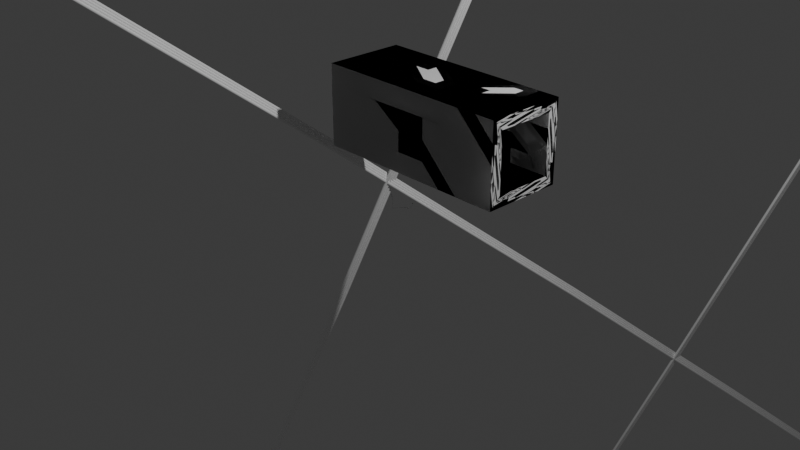 # Source: wireGen_4.3_.blend  (saved by Blender 4.3.32; exported with 4.5.12 LTS)
import bpy
from mathutils import Matrix  # noqa: F401  (used for matrix-valued properties, if any)

bpy.ops.wm.read_factory_settings(use_empty=True)
scene = bpy.context.scene
scene.name = 'Scene'

# ---- collections
col_collection = bpy.data.collections.new('Collection'); scene.collection.children.link(col_collection)

# ---- materials (node trees are filled in below, after node groups)
mat_wirematerial = bpy.data.materials.new('wireMaterial')
mat_material_002 = bpy.data.materials.new('Material.002')
mat_material_004 = bpy.data.materials.new('Material.004')
mat_material_005 = bpy.data.materials.new('Material.005')

# ---- node groups
ng_wiregen_001 = bpy.data.node_groups.new('wireGen.001', 'GeometryNodeTree')
_s = ng_wiregen_001.interface.new_socket(name='Geometry', in_out='OUTPUT', socket_type='NodeSocketGeometry')
_s = ng_wiregen_001.interface.new_socket(name='wireNumber', in_out='OUTPUT', socket_type='NodeSocketFloat')
_s.default_attribute_name = 'wirenumber'
_s.description = 'wireNumber'
_s = ng_wiregen_001.interface.new_socket(name='Geometry', in_out='INPUT', socket_type='NodeSocketGeometry')
_s = ng_wiregen_001.interface.new_socket(name='Amount', in_out='INPUT', socket_type='NodeSocketInt')
_s.default_value = 3
_s.min_value = 0
# nodes of 'wireGen.001' reference scene objects; filled in after objects exist
ng_wires = bpy.data.node_groups.new('wires', 'GeometryNodeTree')
_s = ng_wires.interface.new_socket(name='Geometry', in_out='OUTPUT', socket_type='NodeSocketGeometry')
_s = ng_wires.interface.new_socket(name='wireNumber', in_out='OUTPUT', socket_type='NodeSocketFloat')
_s.default_attribute_name = 'wirenumber'
_s.description = 'wireNumber'
_s = ng_wires.interface.new_socket(name='Amount', in_out='OUTPUT', socket_type='NodeSocketInt')
_s.default_value = 3
_s.min_value = 0
_s = ng_wires.interface.new_socket(name='Geometry', in_out='INPUT', socket_type='NodeSocketGeometry')
_s = ng_wires.interface.new_socket(name='Amount', in_out='INPUT', socket_type='NodeSocketInt')
_s.default_value = 3
_s.min_value = 0
ng_wires.is_modifier = True
_N = ng_wires.nodes; _L = ng_wires.links
n0 = _N.new('NodeGroupInput'); n0.name = 'Group Input'; n0.location = (-820, 20)
n1 = _N.new('GeometryNodeGroup'); n1.name = 'Group.001'; n1.location = (-540, 100)
n1.node_tree = ng_wiregen_001
n2 = _N.new('NodeGroupOutput'); n2.name = 'Group Output'; n2.location = (-320, 80)
n2.inputs[2].default_value = 3
_L.new(n0.outputs[1], n1.inputs[1])
_L.new(n0.outputs[0], n1.inputs[0])
_L.new(n1.outputs[0], n2.inputs[0])
_L.new(n1.outputs[1], n2.inputs[1])
n2.is_active_output = True
ng_geometry_nodes = bpy.data.node_groups.new('Geometry Nodes', 'GeometryNodeTree')
_s = ng_geometry_nodes.interface.new_socket(name='Geometry', in_out='OUTPUT', socket_type='NodeSocketGeometry')
_s = ng_geometry_nodes.interface.new_socket(name='wireNumber', in_out='OUTPUT', socket_type='NodeSocketFloat')
_s.default_attribute_name = 'wirenumber'
_s.description = 'wireNumber'
_s = ng_geometry_nodes.interface.new_socket(name='Geometry', in_out='INPUT', socket_type='NodeSocketGeometry')
_s = ng_geometry_nodes.interface.new_socket(name='Amount', in_out='INPUT', socket_type='NodeSocketInt')
_s.default_value = 3
_s.min_value = 0
ng_geometry_nodes.is_modifier = True
_N = ng_geometry_nodes.nodes; _L = ng_geometry_nodes.links
n0 = _N.new('NodeGroupInput'); n0.name = 'Group Input'; n0.location = (-340, 0)
n1 = _N.new('NodeGroupOutput'); n1.name = 'Group Output'; n1.location = (200, 0)
n2 = _N.new('GeometryNodeGroup'); n2.name = 'Group'; n2.location = (-35, 29)
n2.node_tree = ng_wiregen_001
_L.new(n2.outputs[0], n1.inputs[0])
_L.new(n0.outputs[0], n2.inputs[0])
_L.new(n0.outputs[1], n2.inputs[1])
_L.new(n2.outputs[1], n1.inputs[1])
n1.is_active_output = True

# ---- material node trees
mat_wirematerial.use_nodes = True; mat_wirematerial.node_tree.nodes.clear()
_N = mat_wirematerial.node_tree.nodes; _L = mat_wirematerial.node_tree.links
n0 = _N.new('ShaderNodeBsdfPrincipled'); n0.name = 'Principled BSDF'; n0.location = (160, 300)
n1 = _N.new('ShaderNodeOutputMaterial'); n1.name = 'Material Output'; n1.location = (450, 300)
n2 = _N.new('ShaderNodeObjectInfo'); n2.name = 'Object Info'; n2.location = (-560, 260)
n3 = _N.new('ShaderNodeAttribute'); n3.name = 'Attribute'; n3.location = (-580, 80)
n3.attribute_name = 'WireNumber'
n4 = _N.new('ShaderNodeValToRGB'); n4.name = 'Color Ramp'; n4.location = (-180, 200)
n4.color_ramp.interpolation = 'CONSTANT'
n4.color_ramp.hue_interpolation = 'FAR'
while len(n4.color_ramp.elements) > 1: n4.color_ramp.elements.remove(n4.color_ramp.elements[-1])
n4.color_ramp.elements[0].position = 0.0; n4.color_ramp.elements[0].color = (1.0, 1.0, 1.0, 1.0)
_e = n4.color_ramp.elements.new(0.1762); _e.color = (1.0, 0.006655, 0.0, 1.0)
_e = n4.color_ramp.elements.new(0.4642); _e.color = (0.0, 0.0, 0.0, 1.0)
_e = n4.color_ramp.elements.new(0.7221); _e.color = (0.0, 0.007311, 1.0, 1.0)
_L.new(n0.outputs[0], n1.inputs[0])
_L.new(n4.outputs[0], n0.inputs[0])
_L.new(n3.outputs[2], n4.inputs[0])
n1.is_active_output = True
mat_material_002.use_nodes = True; mat_material_002.node_tree.nodes.clear()
_N = mat_material_002.node_tree.nodes; _L = mat_material_002.node_tree.links
n0 = _N.new('ShaderNodeBsdfPrincipled'); n0.name = 'Principled BSDF'; n0.location = (10, 300)
n0.inputs[0].default_value = (0.0035, 0.0, 0.8001, 1.0)
n1 = _N.new('ShaderNodeOutputMaterial'); n1.name = 'Material Output'; n1.location = (300, 300)
_L.new(n0.outputs[0], n1.inputs[0])
n1.is_active_output = True
mat_material_004.use_nodes = True; mat_material_004.node_tree.nodes.clear()
_N = mat_material_004.node_tree.nodes; _L = mat_material_004.node_tree.links
n0 = _N.new('ShaderNodeBsdfPrincipled'); n0.name = 'Principled BSDF'; n0.location = (160, 300)
n1 = _N.new('ShaderNodeOutputMaterial'); n1.name = 'Material Output'; n1.location = (450, 300)
n2 = _N.new('ShaderNodeObjectInfo'); n2.name = 'Object Info'; n2.location = (-560, 260)
n3 = _N.new('ShaderNodeAttribute'); n3.name = 'Attribute'; n3.location = (-580, 80)
n3.attribute_name = 'wireNumber'
n4 = _N.new('ShaderNodeValToRGB'); n4.name = 'Color Ramp'; n4.location = (-180, 200)
n4.color_ramp.interpolation = 'CONSTANT'
n4.color_ramp.hue_interpolation = 'FAR'
while len(n4.color_ramp.elements) > 1: n4.color_ramp.elements.remove(n4.color_ramp.elements[-1])
n4.color_ramp.elements[0].position = 0.0; n4.color_ramp.elements[0].color = (1.0, 1.0, 1.0, 1.0)
_e = n4.color_ramp.elements.new(0.1762); _e.color = (1.0, 0.006655, 0.0, 1.0)
_e = n4.color_ramp.elements.new(0.4642); _e.color = (0.0, 0.0, 0.0, 1.0)
_e = n4.color_ramp.elements.new(0.7221); _e.color = (0.0, 0.007311, 1.0, 1.0)
_L.new(n0.outputs[0], n1.inputs[0])
_L.new(n4.outputs[0], n0.inputs[0])
_L.new(n3.outputs[2], n4.inputs[0])
n1.is_active_output = True
mat_material_005.use_nodes = True; mat_material_005.node_tree.nodes.clear()
_N = mat_material_005.node_tree.nodes; _L = mat_material_005.node_tree.links
n0 = _N.new('ShaderNodeBsdfPrincipled'); n0.name = 'Principled BSDF'; n0.location = (120, 300)
n0.inputs[0].default_value = (0.0, 0.0, 0.0, 1.0)
n1 = _N.new('ShaderNodeOutputMaterial'); n1.name = 'Material Output'; n1.location = (300, 300)
n2 = _N.new('ShaderNodeObjectInfo'); n2.name = 'Object Info'; n2.location = (-400, 240)
_L.new(n0.outputs[0], n1.inputs[0])
n1.is_active_output = True

# ---- world
world_world = bpy.data.worlds.new('World'); scene.world = world_world
world_world.use_nodes = True; world_world.node_tree.nodes.clear()
_N = world_world.node_tree.nodes; _L = world_world.node_tree.links
n0 = _N.new('ShaderNodeOutputWorld'); n0.name = 'World Output'; n0.location = (300, 300)
n1 = _N.new('ShaderNodeBackground'); n1.name = 'Background'; n1.location = (10, 300)
n1.inputs[0].default_value = (0.05088, 0.05088, 0.05088, 1.0)
_L.new(n1.outputs[0], n0.inputs[0])
n0.is_active_output = True
world_world.color = (0.05088, 0.05088, 0.05088)
world_world.sun_shadow_jitter_overblur = 0.0

# ---- cameras
cam_camera = bpy.data.cameras.new('Camera')
cam_camera.clip_end = 100.0
cam_camera.ortho_scale = 7.314

# ---- lights
light_light = bpy.data.lights.new('Light', 'POINT')
light_light.energy = 1000.0
light_light.shadow_soft_size = 0.1

# ---- meshes
me_cube_001 = bpy.data.meshes.new('Cube.001')
me_cube_001.from_pydata([(0.4182, -0.3252, -0.3252), (0.4182, -0.3252, 0.3252), (0.4182, 0.3252, -0.3252), (0.4182, 0.3252, 0.3252), (1.317, -0.3252, -0.3252), (1.317, -0.3252, 0.3252), (1.317, 0.3252, -0.3252), (1.317, 0.3252, 0.3252), (0.4182, 0.4495, -0.4495), (0.4182, -0.4495, -0.4495), (0.4182, -0.4495, 0.4495), (0.4182, 0.4495, 0.4495), (1.317, 0.4495, 0.4495), (1.317, 0.4495, -0.4495), (1.317, -0.4495, -0.4495), (1.317, -0.4495, 0.4495), (-0.9042, 0.4495, -0.4495), (-0.9042, -0.4495, -0.4495), (-0.9042, -0.4495, 0.4495), (-0.9042, 0.4495, 0.4495), (-0.9042, 0.3252, -0.3252), (-0.9042, -0.3252, -0.3252), (-0.9042, -0.3252, 0.3252), (-0.9042, 0.3252, 0.3252)], [], [(7, 5, 1, 3), (8, 11, 12, 13), (6, 7, 3, 2), (14, 15, 10, 9), (8, 13, 14, 9), (12, 11, 10, 15), (9, 10, 18, 17), (0, 2, 20, 21), (11, 8, 16, 19), (3, 1, 22, 23), (7, 6, 13, 12), (6, 4, 14, 13), (5, 7, 12, 15), (4, 5, 15, 14), (5, 4, 0, 1), (4, 6, 2, 0), (21, 20, 16, 17), (22, 21, 17, 18), (23, 22, 18, 19), (20, 23, 19, 16), (2, 3, 23, 20), (1, 0, 21, 22), (10, 11, 19, 18), (8, 9, 17, 16)])
_uv = me_cube_001.uv_layers.new(name='UVMap')
_uv.uv.foreach_set('vector', [0.5904, 0.5346, 0.5904, 0.7154, 0.5904, 0.03457, 0.5904, 0.2154, 0.375, 0.25, 0.625, 0.25, 0.625, 0.5, 0.375, 0.5, 0.4096, 0.5346, 0.5904, 0.5346, 0.5904, 0.2154, 0.4096, 0.2154, 0.375, 0.75, 0.625, 0.75, 0.625, 1.0, 0.375, 1.0, 0.125, 0.5, 0.375, 0.5, 0.375, 0.75, 0.125, 0.75, 0.625, 0.5, 0.875, 0.5, 0.875, 0.75, 0.625, 0.75, 0.375, 1.0, 0.625, 1.0, 0.625, 1.0, 0.375, 1.0, 0.4096, 0.03457, 0.4096, 0.2154, 0.4096, 0.2154, 0.4096, 0.03457, 0.625, 0.25, 0.375, 0.25, 0.375, 0.25, 0.625, 0.25, 0.5904, 0.2154, 0.5904, 0.03457, 0.5904, 0.03457, 0.5904, 0.2154, 0.5904, 0.5346, 0.4096, 0.5346, 0.375, 0.5, 0.625, 0.5, 0.4096, 0.5346, 0.4096, 0.7154, 0.375, 0.75, 0.375, 0.5, 0.5904, 0.7154, 0.5904, 0.5346, 0.625, 0.5, 0.625, 0.75, 0.4096, 0.7154, 0.5904, 0.7154, 0.625, 0.75, 0.375, 0.75, 0.5904, 0.7154, 0.4096, 0.7154, 0.4096, 0.03457, 0.5904, 0.03457, 0.4096, 0.7154, 0.4096, 0.5346, 0.4096, 0.2154, 0.4096, 0.03457, 0.4096, 0.03457, 0.4096, 0.2154, 0.375, 0.25, 0.375, 0.0, 0.5904, 0.03457, 0.4096, 0.03457, 0.375, 0.0, 0.625, 0.0, 0.5904, 0.2154, 0.5904, 0.03457, 0.625, 0.0, 0.625, 0.25, 0.4096, 0.2154, 0.5904, 0.2154, 0.625, 0.25, 0.375, 0.25, 0.4096, 0.2154, 0.5904, 0.2154, 0.5904, 0.2154, 0.4096, 0.2154, 0.5904, 0.03457, 0.4096, 0.03457, 0.4096, 0.03457, 0.5904, 0.03457, 0.875, 0.75, 0.875, 0.5, 0.875, 0.5, 0.875, 0.75, 0.125, 0.5, 0.125, 0.75, 0.125, 0.75, 0.125, 0.5])
me_cube_001.update()
me_cube_002 = bpy.data.meshes.new('Cube.002')
me_cube_002.from_pydata([(0.4182, -0.3252, -0.3252), (0.4182, -0.3252, 0.3252), (0.4182, 0.3252, -0.3252), (0.4182, 0.3252, 0.3252), (1.317, -0.3252, -0.3252), (1.317, -0.3252, 0.3252), (1.317, 0.3252, -0.3252), (1.317, 0.3252, 0.3252), (0.4182, 0.4495, -0.4495), (0.4182, -0.4495, -0.4495), (0.4182, -0.4495, 0.4495), (0.4182, 0.4495, 0.4495), (1.317, 0.4495, 0.4495), (1.317, 0.4495, -0.4495), (1.317, -0.4495, -0.4495), (1.317, -0.4495, 0.4495), (-0.9042, 0.4495, -0.4495), (-0.9042, -0.4495, -0.4495), (-0.9042, -0.4495, 0.4495), (-0.9042, 0.4495, 0.4495), (-0.9042, 0.3252, -0.3252), (-0.9042, -0.3252, -0.3252), (-0.9042, -0.3252, 0.3252), (-0.9042, 0.3252, 0.3252)], [], [(7, 5, 1, 3), (8, 11, 12, 13), (6, 7, 3, 2), (14, 15, 10, 9), (8, 13, 14, 9), (12, 11, 10, 15), (9, 10, 18, 17), (0, 2, 20, 21), (11, 8, 16, 19), (3, 1, 22, 23), (7, 6, 13, 12), (6, 4, 14, 13), (5, 7, 12, 15), (4, 5, 15, 14), (5, 4, 0, 1), (4, 6, 2, 0), (21, 20, 16, 17), (22, 21, 17, 18), (23, 22, 18, 19), (20, 23, 19, 16), (2, 3, 23, 20), (1, 0, 21, 22), (10, 11, 19, 18), (8, 9, 17, 16)])
_uv = me_cube_002.uv_layers.new(name='UVMap')
_uv.uv.foreach_set('vector', [0.5904, 0.5346, 0.5904, 0.7154, 0.5904, 0.03457, 0.5904, 0.2154, 0.375, 0.25, 0.625, 0.25, 0.625, 0.5, 0.375, 0.5, 0.4096, 0.5346, 0.5904, 0.5346, 0.5904, 0.2154, 0.4096, 0.2154, 0.375, 0.75, 0.625, 0.75, 0.625, 1.0, 0.375, 1.0, 0.125, 0.5, 0.375, 0.5, 0.375, 0.75, 0.125, 0.75, 0.625, 0.5, 0.875, 0.5, 0.875, 0.75, 0.625, 0.75, 0.375, 1.0, 0.625, 1.0, 0.625, 1.0, 0.375, 1.0, 0.4096, 0.03457, 0.4096, 0.2154, 0.4096, 0.2154, 0.4096, 0.03457, 0.625, 0.25, 0.375, 0.25, 0.375, 0.25, 0.625, 0.25, 0.5904, 0.2154, 0.5904, 0.03457, 0.5904, 0.03457, 0.5904, 0.2154, 0.5904, 0.5346, 0.4096, 0.5346, 0.375, 0.5, 0.625, 0.5, 0.4096, 0.5346, 0.4096, 0.7154, 0.375, 0.75, 0.375, 0.5, 0.5904, 0.7154, 0.5904, 0.5346, 0.625, 0.5, 0.625, 0.75, 0.4096, 0.7154, 0.5904, 0.7154, 0.625, 0.75, 0.375, 0.75, 0.5904, 0.7154, 0.4096, 0.7154, 0.4096, 0.03457, 0.5904, 0.03457, 0.4096, 0.7154, 0.4096, 0.5346, 0.4096, 0.2154, 0.4096, 0.03457, 0.4096, 0.03457, 0.4096, 0.2154, 0.375, 0.25, 0.375, 0.0, 0.5904, 0.03457, 0.4096, 0.03457, 0.375, 0.0, 0.625, 0.0, 0.5904, 0.2154, 0.5904, 0.03457, 0.625, 0.0, 0.625, 0.25, 0.4096, 0.2154, 0.5904, 0.2154, 0.625, 0.25, 0.375, 0.25, 0.4096, 0.2154, 0.5904, 0.2154, 0.5904, 0.2154, 0.4096, 0.2154, 0.5904, 0.03457, 0.4096, 0.03457, 0.4096, 0.03457, 0.5904, 0.03457, 0.875, 0.75, 0.875, 0.5, 0.875, 0.5, 0.875, 0.75, 0.125, 0.5, 0.125, 0.75, 0.125, 0.75, 0.125, 0.5])
me_cube_002.update()

# ---- curves / text
cu_b_ziercurve = bpy.data.curves.new('BézierCurve', 'CURVE')
cu_b_ziercurve.dimensions = '3D'
_sp = cu_b_ziercurve.splines.new('BEZIER'); _sp.bezier_points.add(1)
_sp.bezier_points.foreach_set('co', [-69.01, 31.69, 0.0, -63.71, 33.33, 0.0])
_sp.bezier_points.foreach_set('handle_left', [-69.28, 30.99, 0.0, -64.73, 33.06, 0.0])
_sp.bezier_points.foreach_set('handle_right', [-68.73, 32.4, 0.0, -62.68, 33.61, 0.0])
for _p, _l, _r in zip(_sp.bezier_points, ['ALIGNED', 'ALIGNED'], ['ALIGNED', 'ALIGNED']): _p.handle_left_type = _l; _p.handle_right_type = _r
_sp.order_u = 0
_sp.order_v = 0
_sp = cu_b_ziercurve.splines.new('BEZIER'); _sp.bezier_points.add(9)
_sp.bezier_points.foreach_set('co', [-54.22, 24.02, 0.0, -40.27, 34.62, 0.0, -25.99, 38.94, 0.0, -13.75, 34.66, 0.0, 9.996, 18.71, 0.0, 8.195, 2.841, 0.0, 29.0, -6.782, 0.0, 59.07, -14.93, 0.0, 70.65, -11.56, 0.0, 72.91, -6.604, 0.0])
_sp.bezier_points.foreach_set('handle_left', [-50.84, 18.69, 0.0, -45.63, 32.95, 0.0, -29.12, 38.97, 0.0, -16.37, 35.77, 0.0, 4.829, 26.95, 0.0, 4.013, 9.452, 0.0, 22.27, -4.678, 0.0, 54.47, -14.53, 0.0, 70.14, -18.78, 0.0, 72.66, -6.511, 0.0])
_sp.bezier_points.foreach_set('handle_right', [-57.59, 29.36, 0.0, -38.0, 35.33, 0.0, -23.83, 38.91, 0.0, -4.427, 30.73, 0.0, 16.17, 8.875, 0.0, 10.71, -1.134, 0.0, 34.23, -8.416, 0.0, 67.05, -15.62, 0.0, 70.99, -6.769, 0.0, 73.16, -6.697, 0.0])
for _p, _l, _r in zip(_sp.bezier_points, ['ALIGNED', 'ALIGNED', 'ALIGNED', 'ALIGNED', 'ALIGNED', 'ALIGNED', 'ALIGNED', 'ALIGNED', 'ALIGNED', 'ALIGNED'], ['ALIGNED', 'ALIGNED', 'ALIGNED', 'ALIGNED', 'ALIGNED', 'ALIGNED', 'ALIGNED', 'ALIGNED', 'ALIGNED', 'ALIGNED']): _p.handle_left_type = _l; _p.handle_right_type = _r
_sp.order_u = 0
_sp.order_v = 0
_sp = cu_b_ziercurve.splines.new('BEZIER'); _sp.bezier_points.add(12)
_sp.bezier_points.foreach_set('co', [16.58, 56.08, -17.64, 16.7, 54.51, -14.33, 9.808, 13.68, 27.83, -4.847, 2.488, -18.08, -14.05, -24.78, -10.63, -12.16, -37.99, 21.53, -7.136, -22.14, 15.76, 2.863, 21.75, -17.89, 5.605, 34.98, -29.26, 20.39, 41.69, 25.29, 12.96, 28.78, 14.98, -3.423, 5.328, -16.76, -15.7, -12.59, -39.93])
_sp.bezier_points.foreach_set('handle_left', [16.61, 56.71, -18.68, 16.66, 55.04, -15.43, 14.91, 27.93, 25.28, -2.463, 5.089, -12.01, -12.33, -15.99, -18.67, -18.07, -53.98, 23.6, -8.535, -27.16, 18.45, -0.1782, 7.524, -6.09, 4.958, 32.7, -28.09, 18.9, 44.92, 12.76, 16.71, 34.01, 22.5, 2.065, 13.27, -6.285, -13.26, -7.386, -38.24])
_sp.bezier_points.foreach_set('handle_right', [16.56, 55.44, -16.6, 17.16, 47.94, -0.4601, 7.734, 12.11, 21.31, -8.933, -1.969, -28.49, -16.5, -37.33, 0.8328, -10.15, -32.53, 20.82, -2.666, -6.113, 7.15, 3.293, 23.76, -19.56, 10.42, 41.34, -18.96, 21.53, 39.23, 34.81, 7.562, 21.25, 4.164, -5.734, 1.984, -21.17, -18.15, -17.8, -41.62])
for _p, _l, _r in zip(_sp.bezier_points, ['ALIGNED', 'ALIGNED', 'FREE', 'ALIGNED', 'ALIGNED', 'ALIGNED', 'ALIGNED', 'ALIGNED', 'FREE', 'ALIGNED', 'ALIGNED', 'ALIGNED', 'ALIGNED'], ['ALIGNED', 'ALIGNED', 'FREE', 'ALIGNED', 'ALIGNED', 'ALIGNED', 'ALIGNED', 'ALIGNED', 'FREE', 'ALIGNED', 'ALIGNED', 'ALIGNED', 'ALIGNED']): _p.handle_left_type = _l; _p.handle_right_type = _r
_sp.order_u = 0
_sp.order_v = 0
_sp = cu_b_ziercurve.splines.new('BEZIER'); _sp.bezier_points.add(9)
_sp.bezier_points.foreach_set('co', [-5.117, -19.17, 19.52, 6.008, 8.729, 19.6, 6.976, 37.01, -26.72, -4.985, -15.23, 13.05, 5.108, 20.65, -5.824, 6.292, 31.15, -19.3, 17.75, 31.76, 31.16, 12.34, 15.26, 36.39, -3.119, -0.05787, -5.74, -8.015, -5.628, -17.8])
_sp.bezier_points.foreach_set('handle_left', [-9.062, -28.25, 18.04, 3.212, -0.234, 23.07, 15.14, 51.01, -15.08, -11.25, -18.02, -10.15, 2.98, 8.236, 6.852, 5.518, 27.04, -15.42, 17.47, 40.5, 14.27, 14.73, 18.91, 40.61, 1.544, 3.459, 8.948, -6.664, -0.9711, -20.06])
_sp.bezier_points.foreach_set('handle_right', [-1.171, -10.09, 21.01, 11.58, 26.59, 12.67, -2.918, 20.03, -40.83, -0.3578, -13.17, 30.19, 5.787, 24.62, -9.873, 8.87, 44.84, -32.24, 17.85, 28.44, 37.59, 6.116, 5.768, 25.39, -4.698, -1.249, -10.71, -9.366, -10.29, -15.53])
for _p, _l, _r in zip(_sp.bezier_points, ['ALIGNED', 'ALIGNED', 'ALIGNED', 'ALIGNED', 'ALIGNED', 'ALIGNED', 'ALIGNED', 'ALIGNED', 'ALIGNED', 'ALIGNED'], ['ALIGNED', 'ALIGNED', 'ALIGNED', 'ALIGNED', 'ALIGNED', 'ALIGNED', 'ALIGNED', 'ALIGNED', 'ALIGNED', 'ALIGNED']): _p.handle_left_type = _l; _p.handle_right_type = _r
_sp.order_u = 0
_sp.order_v = 0
_sp = cu_b_ziercurve.splines.new('BEZIER'); _sp.bezier_points.add(0)
_sp.bezier_points.foreach_set('co', [-8.329, -8.561, -13.95])
_sp.bezier_points.foreach_set('handle_left', [-8.329, -8.561, -13.95])
_sp.bezier_points.foreach_set('handle_right', [-8.329, -8.561, -13.95])
for _p, _l, _r in zip(_sp.bezier_points, ['ALIGNED'], ['ALIGNED']): _p.handle_left_type = _l; _p.handle_right_type = _r
_sp.order_u = 0
_sp.order_v = 0
cu_b_ziercurve.materials.append(mat_wirematerial)
cu_b_ziercurve.materials.append(mat_material_002)
cu_b_ziercurve.materials.append(mat_wirematerial)
cu_b_ziercurve.use_path = True
cu_b_ziercurve.fill_mode = 'FULL'
cu_b_ziercurve_001 = bpy.data.curves.new('BézierCurve.001', 'CURVE')
cu_b_ziercurve_001.dimensions = '3D'
_sp = cu_b_ziercurve_001.splines.new('BEZIER'); _sp.bezier_points.add(4)
_sp.bezier_points.foreach_set('co', [-3.808, 5.873, -5.659, -4.646, 5.39, -6.876, -6.581, 3.432, -6.849, -6.571, 3.184, -5.235, -7.145, 3.221, -3.883])
_sp.bezier_points.foreach_set('handle_left', [-3.999, 5.391, -5.491, -4.483, 5.334, -7.185, -6.488, 3.767, -6.85, -6.497, 3.154, -6.009, -6.989, 3.156, -3.751])
_sp.bezier_points.foreach_set('handle_right', [-3.617, 6.355, -5.828, -4.81, 5.446, -6.566, -6.691, 3.036, -6.848, -6.646, 3.214, -4.461, -7.531, 3.381, -4.209])
for _p, _l, _r in zip(_sp.bezier_points, ['ALIGNED', 'ALIGNED', 'ALIGNED', 'ALIGNED', 'ALIGNED'], ['ALIGNED', 'ALIGNED', 'ALIGNED', 'ALIGNED', 'ALIGNED']): _p.handle_left_type = _l; _p.handle_right_type = _r
_sp.order_v = 0
_sp.resolution_v = 0
_sp.use_endpoint_u = True
_sp.use_bezier_u = True
cu_b_ziercurve_001.materials.append(mat_material_004)
cu_b_ziercurve_001.use_path = True
cu_b_ziercurve_001.fill_mode = 'FULL'

# ---- objects
ob_light = bpy.data.objects.new('Light', light_light)
ob_camera = bpy.data.objects.new('Camera', cam_camera)
ob_b_ziercurve = bpy.data.objects.new('BézierCurve', cu_b_ziercurve)
ob_cube = bpy.data.objects.new('Cube', me_cube_001)
ob_cube_001 = bpy.data.objects.new('Cube.001', me_cube_002)
ob_b_ziercurve_001 = bpy.data.objects.new('BézierCurve.001', cu_b_ziercurve_001)
_N = ng_wiregen_001.nodes; _L = ng_wiregen_001.links
n0 = _N.new('NodeGroupOutput'); n0.name = 'Group Output'; n0.location = (1740, 100)
n1 = _N.new('NodeGroupInput'); n1.name = 'Group Input'; n1.location = (-1250, 0)
n2 = _N.new('GeometryNodeSetMaterial'); n2.name = 'Set Material'; n2.location = (560, 300)
n2.inputs[2].default_value = mat_wirematerial
n3 = _N.new('GeometryNodeStoreNamedAttribute'); n3.name = 'Store Named Attribute'; n3.location = (-550, 360)
n3.domain = 'INSTANCE'
n3.inputs[2].default_value = 'wireNumber'
n4 = _N.new('GeometryNodeDuplicateElements'); n4.name = 'Duplicate Elements'; n4.location = (-720, 200)
n4.domain = 'INSTANCE'
n5 = _N.new('GeometryNodeSetPosition'); n5.name = 'Set Position'; n5.location = (-220, 180)
n6 = _N.new('ShaderNodeCombineXYZ'); n6.name = 'Combine XYZ'; n6.location = (-380, 33)
n7 = _N.new('GeometryNodeCurveToMesh'); n7.name = 'Curve to Mesh'; n7.location = (240, 293)
n7.width = 160
n7.inputs[3].default_value = True
n8 = _N.new('GeometryNodeCurveStar'); n8.name = 'Star'; n8.location = (-230, -47)
n8.inputs[0].default_value = 10
n9 = _N.new('ShaderNodeMath'); n9.name = 'Math'; n9.location = (-512, 85)
n9.operation = 'MULTIPLY'
n10 = _N.new('GeometryNodeJoinGeometry'); n10.name = 'Join Geometry'; n10.location = (1490, 220)
n11 = _N.new('GeometryNodeCurveEndpointSelection'); n11.name = 'Endpoint Selection'; n11.location = (10, -7)
n12 = _N.new('GeometryNodeInstanceOnPoints'); n12.name = 'Instance on Points'; n12.location = (840, 73)
n13 = _N.new('GeometryNodeObjectInfo'); n13.name = 'Object Info'; n13.location = (10, -127)
n13.hide = True
n13.inputs[0].default_value = ob_cube_001
n14 = _N.new('GeometryNodeInputPosition'); n14.name = 'Position'; n14.location = (-90, -247)
n15 = _N.new('ShaderNodeVectorMath'); n15.name = 'Vector Math'; n15.location = (90, -207)
n15.operation = 'SUBTRACT'
n16 = _N.new('FunctionNodeAlignRotationToVector'); n16.name = 'Align Rotation to Vector'; n16.location = (450, -107)
n16.axis = 'X'
n17 = _N.new('GeometryNodeInputCurveHandlePositions'); n17.name = 'Curve Handle Positions'; n17.location = (-90, -307)
n18 = _N.new('GeometryNodeSetMaterial'); n18.name = 'Set Material.001'; n18.location = (1520, 100)
n18.inputs[2].default_value = mat_material_005
n19 = _N.new('NodeReroute'); n19.name = 'Reroute'; n19.location = (1290, 560)
n19.width = 16
n19.socket_idname = 'NodeSocketFloat'
n20 = _N.new('GeometryNodeGeometryToInstance'); n20.name = 'Geometry to Instance'; n20.location = (-1100, 160)
n21 = _N.new('GeometryNodeInputMeshIsland'); n21.name = 'Mesh Island'; n21.location = (-400, 440)
n22 = _N.new('ShaderNodeMath'); n22.name = 'Math.001'; n22.location = (-120, 500)
n22.operation = 'DIVIDE'
n23 = _N.new('GeometryNodeRealizeInstances'); n23.name = 'Realize Instances'; n23.location = (100, 320)
n24 = _N.new('GeometryNodeMergeByDistance'); n24.name = 'Merge by Distance'; n24.location = (1120, 120)
n25 = _N.new('GeometryNodeObjectInfo'); n25.name = 'Object Info.001'; n25.location = (652, -160)
n25.inputs[0].default_value = ob_b_ziercurve_001
n26 = _N.new('ShaderNodeValue'); n26.name = 'Value'; n26.location = (-651, -142)
n26.outputs[0].default_value = 0.4
n27 = _N.new('ShaderNodeMath'); n27.name = 'Math.002'; n27.location = (-404, -142)
n27.operation = 'MULTIPLY'
n28 = _N.new('ShaderNodeMath'); n28.name = 'Math.003'; n28.location = (-971, -93)
n28.operation = 'MULTIPLY'
n28.use_clamp = True
n28.inputs[0].default_value = 0.8
n28.inputs[2].default_value = 0.09
n29 = _N.new('GeometryNodeObjectInfo'); n29.name = 'Object Info.002'; n29.location = (-1430, -136)
n29.inputs[0].default_value = ob_b_ziercurve_001
n30 = _N.new('ShaderNodeSeparateXYZ'); n30.name = 'Separate XYZ'; n30.location = (-1200, -113)
n31 = _N.new('ShaderNodeMath'); n31.name = 'Math.004'; n31.location = (-829, -236)
n32 = _N.new('GeometryNodeInputNamedAttribute'); n32.name = 'Named Attribute'; n32.location = (215, 293)
n32.inputs[0].default_value = 'radius'
n33 = _N.new('GeometryNodeSwitch'); n33.name = 'Switch'; n33.location = (215, 293)
n33.input_type = 'FLOAT'
n33.inputs[1].default_value = 1.0
_L.new(n7.outputs[0], n2.inputs[0])
_L.new(n18.outputs[0], n10.inputs[0])
_L.new(n14.outputs[0], n15.inputs[0])
_L.new(n3.outputs[0], n5.inputs[0])
_L.new(n9.outputs[0], n6.inputs[1])
_L.new(n13.outputs[4], n12.inputs[2])
_L.new(n23.outputs[0], n7.inputs[0])
_L.new(n11.outputs[0], n12.inputs[1])
_L.new(n4.outputs[0], n3.inputs[0])
_L.new(n8.outputs[0], n7.inputs[1])
_L.new(n15.outputs[0], n16.inputs[2])
_L.new(n17.outputs[0], n15.inputs[1])
_L.new(n6.outputs[0], n5.inputs[3])
_L.new(n5.outputs[0], n12.inputs[0])
_L.new(n2.outputs[0], n10.inputs[0])
_L.new(n1.outputs[1], n4.inputs[2])
_L.new(n1.outputs[0], n20.inputs[0])
_L.new(n21.outputs[0], n22.inputs[0])
_L.new(n21.outputs[1], n22.inputs[1])
_L.new(n22.outputs[0], n19.inputs[0])
_L.new(n19.outputs[0], n0.inputs[1])
_L.new(n5.outputs[0], n23.inputs[0])
_L.new(n12.outputs[0], n24.inputs[0])
_L.new(n16.outputs[0], n12.inputs[5])
_L.new(n24.outputs[0], n18.inputs[0])
_L.new(n20.outputs[0], n4.inputs[0])
_L.new(n1.outputs[0], n10.inputs[0])
_L.new(n10.outputs[0], n0.inputs[0])
_L.new(n25.outputs[3], n12.inputs[6])
_L.new(n26.outputs[0], n27.inputs[0])
_L.new(n27.outputs[0], n8.inputs[1])
_L.new(n27.outputs[0], n8.inputs[2])
_L.new(n25.outputs[3], n27.inputs[1])
_L.new(n29.outputs[3], n30.inputs[0])
_L.new(n4.outputs[1], n9.inputs[0])
_L.new(n28.outputs[0], n9.inputs[1])
_L.new(n30.outputs[0], n28.inputs[1])
_L.new(n22.outputs[0], n3.inputs[3])
_L.new(n32.outputs[1], n33.inputs[0])
_L.new(n32.outputs[0], n33.inputs[2])
_L.new(n33.outputs[0], n7.inputs[2])
n0.is_active_output = True

# ---- transforms, parenting, visibility, modifiers, constraints
ob_light.location = (4.076, 1.005, 5.904)
ob_light.rotation_euler = (0.6503, 0.05522, 1.866)
ob_light.lock_rotations_4d = False
ob_light.empty_display_type = 'ARROWS'
ob_light.color = (0.0, 0.0, 0.0, 0.0)
ob_light.lineart.crease_threshold = 0.0
ob_camera.location = (7.359, -6.926, 4.958)
ob_camera.rotation_euler = (1.109, 0.0, 0.8149)
ob_camera.lock_rotations_4d = False
ob_camera.empty_display_type = 'ARROWS'
ob_camera.color = (0.0, 0.0, 0.0, 0.0)
ob_camera.display_type = 'WIRE'
ob_camera.lineart.crease_threshold = 0.0
ob_b_ziercurve.location = (0.0, 0.0, 0.0)
_m = ob_b_ziercurve.modifiers.new('GeometryNodes', 'NODES')
_m.node_group = ng_wires
_gi = [s.identifier for s in ng_wires.interface.items_tree if s.item_type == 'SOCKET' and s.in_out == 'INPUT']
_m[_gi[1]] = 4  # Amount
_m.open_output_attributes_panel = True
_m.open_manage_panel = True
_m.open_named_attributes_panel = True
ob_cube.location = (-0.08786, 0.4404, 0.9581)
_m = ob_cube.modifiers.new('Subdivision', 'SUBSURF')
_m.subdivision_type = 'SIMPLE'
_m.levels = 5
ob_cube_001.location = (-0.08786, 0.4404, 0.9581)
_m = ob_cube_001.modifiers.new('Subdivision', 'SUBSURF')
_m.subdivision_type = 'SIMPLE'
_m.levels = 5
ob_b_ziercurve_001.location = (0.176, -0.1014, 0.3911)
ob_b_ziercurve_001.scale = (0.0524, 0.0524, 0.0524)
_m = ob_b_ziercurve_001.modifiers.new('GeometryNodes', 'NODES')
_m.node_group = ng_geometry_nodes
_gi = [s.identifier for s in ng_geometry_nodes.interface.items_tree if s.item_type == 'SOCKET' and s.in_out == 'INPUT']
_m[_gi[1]] = 4  # Amount
_m.open_output_attributes_panel = True
_m.open_manage_panel = True
_m.open_named_attributes_panel = True

# ---- collection membership
col_collection.objects.link(ob_light)
col_collection.objects.link(ob_camera)
col_collection.objects.link(ob_b_ziercurve)
col_collection.objects.link(ob_cube)
col_collection.objects.link(ob_cube_001)
col_collection.objects.link(ob_b_ziercurve_001)

# ---- scene / render settings (as saved in the file)
scene.camera = ob_camera
scene.frame_start = 1; scene.frame_end = 250; scene.frame_set(1)
scene.render.engine = 'BLENDER_EEVEE_NEXT'
bpy.context.view_layer.update()
